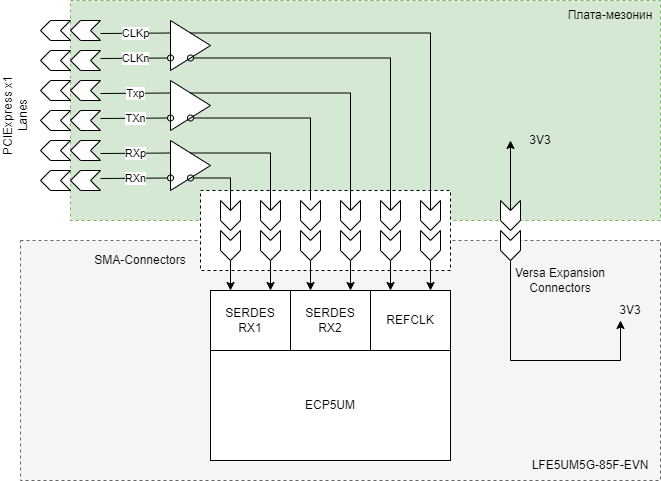

The diagram above was exported from draw.io. Its source (the exported page's mxGraphModel, read from the mxfile embedded in the PNG):
<mxGraphModel dx="1422" dy="777" grid="1" gridSize="10" guides="1" tooltips="1" connect="1" arrows="1" fold="1" page="1" pageScale="1" pageWidth="827" pageHeight="1169" math="0" shadow="0">
  <root>
    <mxCell id="0" />
    <mxCell id="1" parent="0" />
    <mxCell id="VQ8XZv8OChbXBHKcmHPp-29" value="" style="rounded=0;whiteSpace=wrap;html=1;dashed=1;fillColor=#d5e8d4;strokeColor=#82b366;" parent="1" vertex="1">
      <mxGeometry x="130" y="100" width="590" height="220" as="geometry" />
    </mxCell>
    <mxCell id="VQ8XZv8OChbXBHKcmHPp-28" value="" style="rounded=0;whiteSpace=wrap;html=1;dashed=1;fillColor=#f5f5f5;fontColor=#333333;strokeColor=#666666;" parent="1" vertex="1">
      <mxGeometry x="80" y="340" width="640" height="240" as="geometry" />
    </mxCell>
    <mxCell id="VQ8XZv8OChbXBHKcmHPp-4" value="" style="rounded=0;whiteSpace=wrap;html=1;dashed=1;" parent="1" vertex="1">
      <mxGeometry x="260" y="290" width="250" height="80" as="geometry" />
    </mxCell>
    <mxCell id="KdNecBHm2nQ04Bi-_RDc-35" value="" style="triangle;whiteSpace=wrap;html=1;" parent="1" vertex="1">
      <mxGeometry x="230" y="240" width="40" height="50" as="geometry" />
    </mxCell>
    <mxCell id="KdNecBHm2nQ04Bi-_RDc-41" value="" style="triangle;whiteSpace=wrap;html=1;" parent="1" vertex="1">
      <mxGeometry x="230" y="180" width="40" height="50" as="geometry" />
    </mxCell>
    <mxCell id="KdNecBHm2nQ04Bi-_RDc-46" value="" style="triangle;whiteSpace=wrap;html=1;" parent="1" vertex="1">
      <mxGeometry x="230" y="120" width="40" height="50" as="geometry" />
    </mxCell>
    <mxCell id="KdNecBHm2nQ04Bi-_RDc-1" value="ECP5UM" style="rounded=0;whiteSpace=wrap;html=1;" parent="1" vertex="1">
      <mxGeometry x="270" y="450" width="240" height="110" as="geometry" />
    </mxCell>
    <mxCell id="KdNecBHm2nQ04Bi-_RDc-2" value="SERDES&lt;br&gt;RX1" style="rounded=0;whiteSpace=wrap;html=1;" parent="1" vertex="1">
      <mxGeometry x="270" y="390" width="80" height="60" as="geometry" />
    </mxCell>
    <mxCell id="KdNecBHm2nQ04Bi-_RDc-3" value="SERDES&lt;br&gt;RX2" style="rounded=0;whiteSpace=wrap;html=1;" parent="1" vertex="1">
      <mxGeometry x="350" y="390" width="80" height="60" as="geometry" />
    </mxCell>
    <mxCell id="KdNecBHm2nQ04Bi-_RDc-4" value="REFCLK" style="rounded=0;whiteSpace=wrap;html=1;" parent="1" vertex="1">
      <mxGeometry x="430" y="390" width="80" height="60" as="geometry" />
    </mxCell>
    <mxCell id="KdNecBHm2nQ04Bi-_RDc-11" style="edgeStyle=orthogonalEdgeStyle;rounded=0;orthogonalLoop=1;jettySize=auto;html=1;entryX=0.75;entryY=0;entryDx=0;entryDy=0;" parent="1" target="KdNecBHm2nQ04Bi-_RDc-2" edge="1">
      <mxGeometry relative="1" as="geometry">
        <mxPoint x="330" y="360" as="sourcePoint" />
        <Array as="points">
          <mxPoint x="330" y="370" />
          <mxPoint x="330" y="370" />
        </Array>
      </mxGeometry>
    </mxCell>
    <mxCell id="KdNecBHm2nQ04Bi-_RDc-10" style="edgeStyle=orthogonalEdgeStyle;rounded=0;orthogonalLoop=1;jettySize=auto;html=1;entryX=0.25;entryY=0;entryDx=0;entryDy=0;" parent="1" target="KdNecBHm2nQ04Bi-_RDc-2" edge="1">
      <mxGeometry relative="1" as="geometry">
        <mxPoint x="290" y="360" as="sourcePoint" />
        <Array as="points">
          <mxPoint x="290" y="360" />
        </Array>
      </mxGeometry>
    </mxCell>
    <mxCell id="KdNecBHm2nQ04Bi-_RDc-13" style="edgeStyle=orthogonalEdgeStyle;rounded=0;orthogonalLoop=1;jettySize=auto;html=1;entryX=0.75;entryY=0;entryDx=0;entryDy=0;" parent="1" target="KdNecBHm2nQ04Bi-_RDc-3" edge="1">
      <mxGeometry relative="1" as="geometry">
        <mxPoint x="410" y="360" as="sourcePoint" />
        <Array as="points">
          <mxPoint x="410" y="380" />
          <mxPoint x="410" y="380" />
        </Array>
      </mxGeometry>
    </mxCell>
    <mxCell id="KdNecBHm2nQ04Bi-_RDc-12" style="edgeStyle=orthogonalEdgeStyle;rounded=0;orthogonalLoop=1;jettySize=auto;html=1;entryX=0.25;entryY=0;entryDx=0;entryDy=0;" parent="1" target="KdNecBHm2nQ04Bi-_RDc-3" edge="1">
      <mxGeometry relative="1" as="geometry">
        <mxPoint x="370" y="360" as="sourcePoint" />
        <Array as="points">
          <mxPoint x="370" y="380" />
          <mxPoint x="370" y="380" />
        </Array>
      </mxGeometry>
    </mxCell>
    <mxCell id="KdNecBHm2nQ04Bi-_RDc-17" style="edgeStyle=orthogonalEdgeStyle;rounded=0;orthogonalLoop=1;jettySize=auto;html=1;entryX=0.75;entryY=0;entryDx=0;entryDy=0;" parent="1" target="KdNecBHm2nQ04Bi-_RDc-4" edge="1">
      <mxGeometry relative="1" as="geometry">
        <mxPoint x="490" y="360" as="sourcePoint" />
        <Array as="points">
          <mxPoint x="490" y="380" />
          <mxPoint x="490" y="380" />
        </Array>
      </mxGeometry>
    </mxCell>
    <mxCell id="KdNecBHm2nQ04Bi-_RDc-16" style="edgeStyle=orthogonalEdgeStyle;rounded=0;orthogonalLoop=1;jettySize=auto;html=1;entryX=0.25;entryY=0;entryDx=0;entryDy=0;" parent="1" target="KdNecBHm2nQ04Bi-_RDc-4" edge="1">
      <mxGeometry relative="1" as="geometry">
        <mxPoint x="450" y="360" as="sourcePoint" />
        <Array as="points">
          <mxPoint x="450" y="370" />
          <mxPoint x="450" y="370" />
        </Array>
      </mxGeometry>
    </mxCell>
    <mxCell id="KdNecBHm2nQ04Bi-_RDc-22" value="" style="html=1;shadow=0;dashed=0;align=center;verticalAlign=middle;shape=mxgraph.arrows2.arrow;dy=0;dx=10;notch=10;direction=south;" parent="1" vertex="1">
      <mxGeometry x="280" y="330" width="20" height="30" as="geometry" />
    </mxCell>
    <mxCell id="KdNecBHm2nQ04Bi-_RDc-24" value="" style="html=1;shadow=0;dashed=0;align=center;verticalAlign=middle;shape=mxgraph.arrows2.arrow;dy=0;dx=10;notch=10;direction=south;" parent="1" vertex="1">
      <mxGeometry x="320" y="330" width="20" height="30" as="geometry" />
    </mxCell>
    <mxCell id="KdNecBHm2nQ04Bi-_RDc-25" value="" style="html=1;shadow=0;dashed=0;align=center;verticalAlign=middle;shape=mxgraph.arrows2.arrow;dy=0;dx=10;notch=10;direction=south;" parent="1" vertex="1">
      <mxGeometry x="400" y="330" width="20" height="30" as="geometry" />
    </mxCell>
    <mxCell id="KdNecBHm2nQ04Bi-_RDc-26" value="" style="html=1;shadow=0;dashed=0;align=center;verticalAlign=middle;shape=mxgraph.arrows2.arrow;dy=0;dx=10;notch=10;direction=south;" parent="1" vertex="1">
      <mxGeometry x="360" y="330" width="20" height="30" as="geometry" />
    </mxCell>
    <mxCell id="KdNecBHm2nQ04Bi-_RDc-27" value="" style="html=1;shadow=0;dashed=0;align=center;verticalAlign=middle;shape=mxgraph.arrows2.arrow;dy=0;dx=10;notch=10;direction=south;" parent="1" vertex="1">
      <mxGeometry x="480" y="330" width="20" height="30" as="geometry" />
    </mxCell>
    <mxCell id="KdNecBHm2nQ04Bi-_RDc-28" value="" style="html=1;shadow=0;dashed=0;align=center;verticalAlign=middle;shape=mxgraph.arrows2.arrow;dy=0;dx=10;notch=10;direction=south;" parent="1" vertex="1">
      <mxGeometry x="440" y="330" width="20" height="30" as="geometry" />
    </mxCell>
    <mxCell id="KdNecBHm2nQ04Bi-_RDc-29" value="" style="html=1;shadow=0;dashed=0;align=center;verticalAlign=middle;shape=mxgraph.arrows2.arrow;dy=0;dx=10;notch=10;direction=south;" parent="1" vertex="1">
      <mxGeometry x="280" y="300" width="20" height="30" as="geometry" />
    </mxCell>
    <mxCell id="KdNecBHm2nQ04Bi-_RDc-30" value="" style="html=1;shadow=0;dashed=0;align=center;verticalAlign=middle;shape=mxgraph.arrows2.arrow;dy=0;dx=10;notch=10;direction=south;" parent="1" vertex="1">
      <mxGeometry x="320" y="300" width="20" height="30" as="geometry" />
    </mxCell>
    <mxCell id="KdNecBHm2nQ04Bi-_RDc-31" value="" style="html=1;shadow=0;dashed=0;align=center;verticalAlign=middle;shape=mxgraph.arrows2.arrow;dy=0;dx=10;notch=10;direction=south;" parent="1" vertex="1">
      <mxGeometry x="400" y="300" width="20" height="30" as="geometry" />
    </mxCell>
    <mxCell id="KdNecBHm2nQ04Bi-_RDc-32" value="" style="html=1;shadow=0;dashed=0;align=center;verticalAlign=middle;shape=mxgraph.arrows2.arrow;dy=0;dx=10;notch=10;direction=south;" parent="1" vertex="1">
      <mxGeometry x="360" y="300" width="20" height="30" as="geometry" />
    </mxCell>
    <mxCell id="KdNecBHm2nQ04Bi-_RDc-33" value="" style="html=1;shadow=0;dashed=0;align=center;verticalAlign=middle;shape=mxgraph.arrows2.arrow;dy=0;dx=10;notch=10;direction=south;" parent="1" vertex="1">
      <mxGeometry x="480" y="300" width="20" height="30" as="geometry" />
    </mxCell>
    <mxCell id="KdNecBHm2nQ04Bi-_RDc-34" value="" style="html=1;shadow=0;dashed=0;align=center;verticalAlign=middle;shape=mxgraph.arrows2.arrow;dy=0;dx=10;notch=10;direction=south;" parent="1" vertex="1">
      <mxGeometry x="440" y="300" width="20" height="30" as="geometry" />
    </mxCell>
    <mxCell id="KdNecBHm2nQ04Bi-_RDc-39" style="edgeStyle=orthogonalEdgeStyle;rounded=0;orthogonalLoop=1;jettySize=auto;html=1;exitX=0.5;exitY=0;exitDx=0;exitDy=0;entryX=0;entryY=0.5;entryDx=10;entryDy=0;entryPerimeter=0;endArrow=none;endFill=0;" parent="1" source="KdNecBHm2nQ04Bi-_RDc-35" target="KdNecBHm2nQ04Bi-_RDc-30" edge="1">
      <mxGeometry relative="1" as="geometry" />
    </mxCell>
    <mxCell id="KdNecBHm2nQ04Bi-_RDc-40" style="edgeStyle=orthogonalEdgeStyle;rounded=0;orthogonalLoop=1;jettySize=auto;html=1;exitX=0.5;exitY=1;exitDx=0;exitDy=0;entryX=0;entryY=0.5;entryDx=10;entryDy=0;entryPerimeter=0;endArrow=none;endFill=0;startArrow=oval;startFill=0;" parent="1" source="KdNecBHm2nQ04Bi-_RDc-35" target="KdNecBHm2nQ04Bi-_RDc-29" edge="1">
      <mxGeometry relative="1" as="geometry" />
    </mxCell>
    <mxCell id="KdNecBHm2nQ04Bi-_RDc-36" value="RXp" style="endArrow=none;html=1;entryX=0;entryY=0.25;entryDx=0;entryDy=0;" parent="1" target="KdNecBHm2nQ04Bi-_RDc-35" edge="1">
      <mxGeometry width="50" height="50" relative="1" as="geometry">
        <mxPoint x="160" y="253" as="sourcePoint" />
        <mxPoint x="200" y="220" as="targetPoint" />
      </mxGeometry>
    </mxCell>
    <mxCell id="KdNecBHm2nQ04Bi-_RDc-37" value="RXn" style="endArrow=oval;html=1;entryX=0;entryY=0.75;entryDx=0;entryDy=0;endFill=0;" parent="1" target="KdNecBHm2nQ04Bi-_RDc-35" edge="1">
      <mxGeometry width="50" height="50" relative="1" as="geometry">
        <mxPoint x="160" y="278" as="sourcePoint" />
        <mxPoint x="220" y="290" as="targetPoint" />
      </mxGeometry>
    </mxCell>
    <mxCell id="KdNecBHm2nQ04Bi-_RDc-44" style="edgeStyle=orthogonalEdgeStyle;rounded=0;orthogonalLoop=1;jettySize=auto;html=1;exitX=0.5;exitY=1;exitDx=0;exitDy=0;endArrow=none;endFill=0;startArrow=oval;startFill=0;" parent="1" source="KdNecBHm2nQ04Bi-_RDc-41" target="KdNecBHm2nQ04Bi-_RDc-32" edge="1">
      <mxGeometry relative="1" as="geometry" />
    </mxCell>
    <mxCell id="KdNecBHm2nQ04Bi-_RDc-45" style="edgeStyle=orthogonalEdgeStyle;rounded=0;orthogonalLoop=1;jettySize=auto;html=1;exitX=0.5;exitY=0;exitDx=0;exitDy=0;entryX=0;entryY=0.5;entryDx=10;entryDy=0;entryPerimeter=0;endArrow=none;endFill=0;" parent="1" source="KdNecBHm2nQ04Bi-_RDc-41" target="KdNecBHm2nQ04Bi-_RDc-31" edge="1">
      <mxGeometry relative="1" as="geometry" />
    </mxCell>
    <mxCell id="KdNecBHm2nQ04Bi-_RDc-42" value="Txp" style="endArrow=none;html=1;entryX=0;entryY=0.25;entryDx=0;entryDy=0;" parent="1" target="KdNecBHm2nQ04Bi-_RDc-41" edge="1">
      <mxGeometry width="50" height="50" relative="1" as="geometry">
        <mxPoint x="160" y="193" as="sourcePoint" />
        <mxPoint x="210" y="189.99999999999997" as="targetPoint" />
      </mxGeometry>
    </mxCell>
    <mxCell id="KdNecBHm2nQ04Bi-_RDc-43" value="TXn" style="endArrow=oval;html=1;entryX=0;entryY=0.75;entryDx=0;entryDy=0;endFill=0;" parent="1" target="KdNecBHm2nQ04Bi-_RDc-41" edge="1">
      <mxGeometry width="50" height="50" relative="1" as="geometry">
        <mxPoint x="160" y="218" as="sourcePoint" />
        <mxPoint x="210" y="214.70999999999998" as="targetPoint" />
      </mxGeometry>
    </mxCell>
    <mxCell id="KdNecBHm2nQ04Bi-_RDc-49" style="edgeStyle=orthogonalEdgeStyle;rounded=0;orthogonalLoop=1;jettySize=auto;html=1;exitX=0.5;exitY=0;exitDx=0;exitDy=0;entryX=0;entryY=0.5;entryDx=10;entryDy=0;entryPerimeter=0;endArrow=none;endFill=0;" parent="1" source="KdNecBHm2nQ04Bi-_RDc-46" target="KdNecBHm2nQ04Bi-_RDc-33" edge="1">
      <mxGeometry relative="1" as="geometry" />
    </mxCell>
    <mxCell id="KdNecBHm2nQ04Bi-_RDc-50" style="edgeStyle=orthogonalEdgeStyle;rounded=0;orthogonalLoop=1;jettySize=auto;html=1;exitX=0.5;exitY=1;exitDx=0;exitDy=0;entryX=0;entryY=0.5;entryDx=10;entryDy=0;entryPerimeter=0;endArrow=none;endFill=0;startArrow=oval;startFill=0;" parent="1" source="KdNecBHm2nQ04Bi-_RDc-46" target="KdNecBHm2nQ04Bi-_RDc-34" edge="1">
      <mxGeometry relative="1" as="geometry" />
    </mxCell>
    <mxCell id="KdNecBHm2nQ04Bi-_RDc-47" value="CLKp" style="endArrow=none;html=1;entryX=0;entryY=0.25;entryDx=0;entryDy=0;" parent="1" target="KdNecBHm2nQ04Bi-_RDc-46" edge="1">
      <mxGeometry width="50" height="50" relative="1" as="geometry">
        <mxPoint x="160" y="133" as="sourcePoint" />
        <mxPoint x="210" y="134.70999999999998" as="targetPoint" />
      </mxGeometry>
    </mxCell>
    <mxCell id="KdNecBHm2nQ04Bi-_RDc-48" value="CLKn" style="endArrow=oval;html=1;entryX=0;entryY=0.75;entryDx=0;entryDy=0;endFill=0;" parent="1" target="KdNecBHm2nQ04Bi-_RDc-46" edge="1">
      <mxGeometry width="50" height="50" relative="1" as="geometry">
        <mxPoint x="160" y="158" as="sourcePoint" />
        <mxPoint x="220" y="154.70999999999998" as="targetPoint" />
      </mxGeometry>
    </mxCell>
    <mxCell id="VQ8XZv8OChbXBHKcmHPp-2" value="SMA-Connectors" style="text;html=1;strokeColor=none;fillColor=none;align=center;verticalAlign=middle;whiteSpace=wrap;rounded=0;" parent="1" vertex="1">
      <mxGeometry x="140" y="350" width="120" height="20" as="geometry" />
    </mxCell>
    <mxCell id="VQ8XZv8OChbXBHKcmHPp-11" style="edgeStyle=orthogonalEdgeStyle;rounded=0;orthogonalLoop=1;jettySize=auto;html=1;exitX=1;exitY=0.5;exitDx=0;exitDy=0;exitPerimeter=0;" parent="1" source="VQ8XZv8OChbXBHKcmHPp-7" edge="1">
      <mxGeometry relative="1" as="geometry">
        <mxPoint x="680" y="420" as="targetPoint" />
        <Array as="points">
          <mxPoint x="570" y="460" />
          <mxPoint x="680" y="460" />
        </Array>
      </mxGeometry>
    </mxCell>
    <mxCell id="VQ8XZv8OChbXBHKcmHPp-7" value="" style="html=1;shadow=0;dashed=0;align=center;verticalAlign=middle;shape=mxgraph.arrows2.arrow;dy=0;dx=10;notch=10;direction=south;" parent="1" vertex="1">
      <mxGeometry x="560" y="330" width="20" height="30" as="geometry" />
    </mxCell>
    <mxCell id="VQ8XZv8OChbXBHKcmHPp-13" style="edgeStyle=orthogonalEdgeStyle;rounded=0;orthogonalLoop=1;jettySize=auto;html=1;exitX=0;exitY=0.5;exitDx=10;exitDy=0;exitPerimeter=0;" parent="1" source="VQ8XZv8OChbXBHKcmHPp-8" edge="1">
      <mxGeometry relative="1" as="geometry">
        <mxPoint x="570" y="240" as="targetPoint" />
      </mxGeometry>
    </mxCell>
    <mxCell id="VQ8XZv8OChbXBHKcmHPp-8" value="" style="html=1;shadow=0;dashed=0;align=center;verticalAlign=middle;shape=mxgraph.arrows2.arrow;dy=0;dx=10;notch=10;direction=south;" parent="1" vertex="1">
      <mxGeometry x="560" y="300" width="20" height="30" as="geometry" />
    </mxCell>
    <mxCell id="VQ8XZv8OChbXBHKcmHPp-10" value="Versa Expansion&lt;br&gt;Connectors" style="text;html=1;strokeColor=none;fillColor=none;align=center;verticalAlign=middle;whiteSpace=wrap;rounded=0;" parent="1" vertex="1">
      <mxGeometry x="560" y="370" width="120" height="20" as="geometry" />
    </mxCell>
    <mxCell id="VQ8XZv8OChbXBHKcmHPp-12" value="3V3" style="text;html=1;strokeColor=none;fillColor=none;align=center;verticalAlign=middle;whiteSpace=wrap;rounded=0;" parent="1" vertex="1">
      <mxGeometry x="670" y="400" width="40" height="20" as="geometry" />
    </mxCell>
    <mxCell id="VQ8XZv8OChbXBHKcmHPp-15" value="3V3" style="text;html=1;strokeColor=none;fillColor=none;align=center;verticalAlign=middle;whiteSpace=wrap;rounded=0;" parent="1" vertex="1">
      <mxGeometry x="580" y="230" width="40" height="20" as="geometry" />
    </mxCell>
    <mxCell id="VQ8XZv8OChbXBHKcmHPp-16" value="" style="html=1;shadow=0;dashed=0;align=center;verticalAlign=middle;shape=mxgraph.arrows2.arrow;dy=0;dx=10;notch=10;direction=west;" parent="1" vertex="1">
      <mxGeometry x="130" y="120" width="30" height="20" as="geometry" />
    </mxCell>
    <mxCell id="VQ8XZv8OChbXBHKcmHPp-17" value="" style="html=1;shadow=0;dashed=0;align=center;verticalAlign=middle;shape=mxgraph.arrows2.arrow;dy=0;dx=10;notch=10;direction=west;" parent="1" vertex="1">
      <mxGeometry x="100" y="120" width="30" height="20" as="geometry" />
    </mxCell>
    <mxCell id="VQ8XZv8OChbXBHKcmHPp-18" value="" style="html=1;shadow=0;dashed=0;align=center;verticalAlign=middle;shape=mxgraph.arrows2.arrow;dy=0;dx=10;notch=10;direction=west;" parent="1" vertex="1">
      <mxGeometry x="130" y="150" width="30" height="20" as="geometry" />
    </mxCell>
    <mxCell id="VQ8XZv8OChbXBHKcmHPp-19" value="" style="html=1;shadow=0;dashed=0;align=center;verticalAlign=middle;shape=mxgraph.arrows2.arrow;dy=0;dx=10;notch=10;direction=west;" parent="1" vertex="1">
      <mxGeometry x="100" y="150" width="30" height="20" as="geometry" />
    </mxCell>
    <mxCell id="VQ8XZv8OChbXBHKcmHPp-20" value="" style="html=1;shadow=0;dashed=0;align=center;verticalAlign=middle;shape=mxgraph.arrows2.arrow;dy=0;dx=10;notch=10;direction=west;" parent="1" vertex="1">
      <mxGeometry x="130" y="180" width="30" height="20" as="geometry" />
    </mxCell>
    <mxCell id="VQ8XZv8OChbXBHKcmHPp-21" value="" style="html=1;shadow=0;dashed=0;align=center;verticalAlign=middle;shape=mxgraph.arrows2.arrow;dy=0;dx=10;notch=10;direction=west;" parent="1" vertex="1">
      <mxGeometry x="100" y="180" width="30" height="20" as="geometry" />
    </mxCell>
    <mxCell id="VQ8XZv8OChbXBHKcmHPp-22" value="" style="html=1;shadow=0;dashed=0;align=center;verticalAlign=middle;shape=mxgraph.arrows2.arrow;dy=0;dx=10;notch=10;direction=west;" parent="1" vertex="1">
      <mxGeometry x="130" y="210" width="30" height="20" as="geometry" />
    </mxCell>
    <mxCell id="VQ8XZv8OChbXBHKcmHPp-23" value="" style="html=1;shadow=0;dashed=0;align=center;verticalAlign=middle;shape=mxgraph.arrows2.arrow;dy=0;dx=10;notch=10;direction=west;" parent="1" vertex="1">
      <mxGeometry x="100" y="210" width="30" height="20" as="geometry" />
    </mxCell>
    <mxCell id="VQ8XZv8OChbXBHKcmHPp-24" value="" style="html=1;shadow=0;dashed=0;align=center;verticalAlign=middle;shape=mxgraph.arrows2.arrow;dy=0;dx=10;notch=10;direction=west;" parent="1" vertex="1">
      <mxGeometry x="130" y="240" width="30" height="20" as="geometry" />
    </mxCell>
    <mxCell id="VQ8XZv8OChbXBHKcmHPp-25" value="" style="html=1;shadow=0;dashed=0;align=center;verticalAlign=middle;shape=mxgraph.arrows2.arrow;dy=0;dx=10;notch=10;direction=west;" parent="1" vertex="1">
      <mxGeometry x="100" y="240" width="30" height="20" as="geometry" />
    </mxCell>
    <mxCell id="VQ8XZv8OChbXBHKcmHPp-26" value="" style="html=1;shadow=0;dashed=0;align=center;verticalAlign=middle;shape=mxgraph.arrows2.arrow;dy=0;dx=10;notch=10;direction=west;" parent="1" vertex="1">
      <mxGeometry x="130" y="270" width="30" height="20" as="geometry" />
    </mxCell>
    <mxCell id="VQ8XZv8OChbXBHKcmHPp-27" value="" style="html=1;shadow=0;dashed=0;align=center;verticalAlign=middle;shape=mxgraph.arrows2.arrow;dy=0;dx=10;notch=10;direction=west;" parent="1" vertex="1">
      <mxGeometry x="100" y="270" width="30" height="20" as="geometry" />
    </mxCell>
    <mxCell id="aOdQ4OKjoS4WNXO4cVDn-1" value="Плата-мезонин" style="text;html=1;strokeColor=none;fillColor=none;align=center;verticalAlign=middle;whiteSpace=wrap;rounded=0;" vertex="1" parent="1">
      <mxGeometry x="620" y="100" width="100" height="30" as="geometry" />
    </mxCell>
    <mxCell id="aOdQ4OKjoS4WNXO4cVDn-2" value="LFE5UM5G-85F-EVN" style="text;html=1;strokeColor=none;fillColor=none;align=center;verticalAlign=middle;whiteSpace=wrap;rounded=0;" vertex="1" parent="1">
      <mxGeometry x="590" y="550" width="120" height="30" as="geometry" />
    </mxCell>
    <mxCell id="aOdQ4OKjoS4WNXO4cVDn-3" value="PCIExpress x1 Lanes" style="text;html=1;strokeColor=none;fillColor=none;align=center;verticalAlign=middle;whiteSpace=wrap;rounded=0;rotation=-90;" vertex="1" parent="1">
      <mxGeometry x="30" y="200" width="90" height="30" as="geometry" />
    </mxCell>
  </root>
</mxGraphModel>